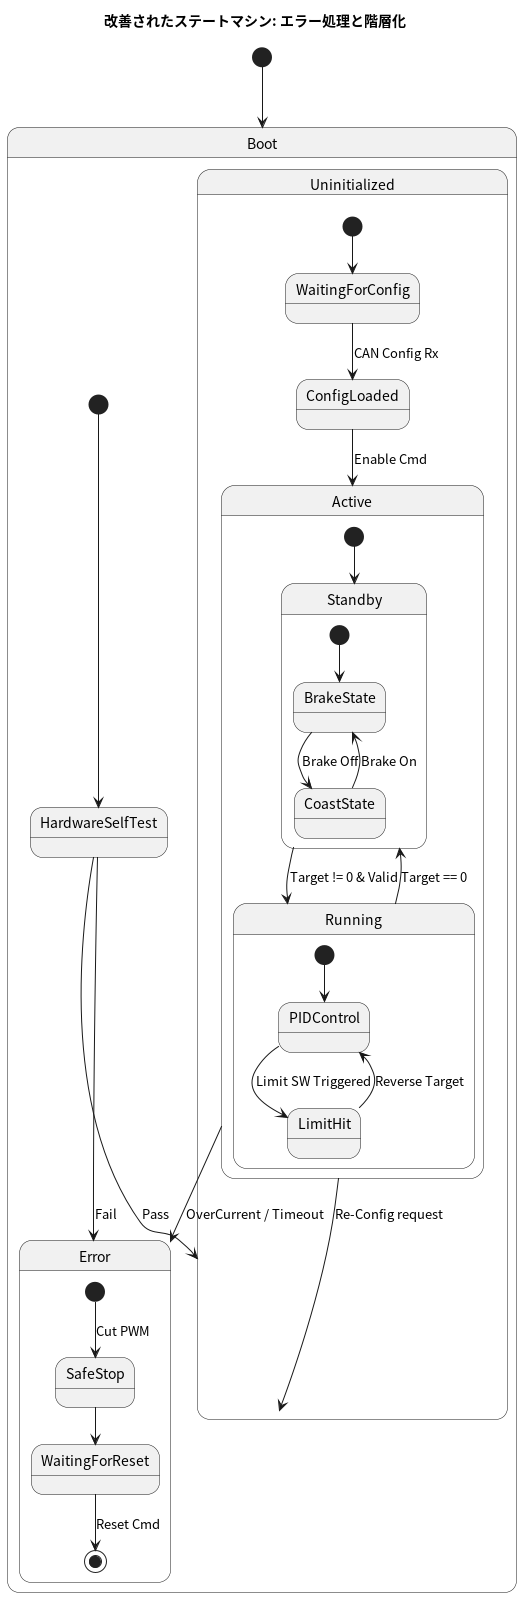

The diagram above was rendered by PlantUML. Its source (embedded in the PNG):
@startuml
    title 改善されたステートマシン: エラー処理と階層化

    [*] --> Boot

    state Boot {
        [*] --> HardwareSelfTest
        HardwareSelfTest --> Error : Fail
        HardwareSelfTest --> Uninitialized : Pass
    }

    state Uninitialized {
        [*] --> WaitingForConfig
        WaitingForConfig --> ConfigLoaded : CAN Config Rx
        ConfigLoaded --> Active : Enable Cmd
    }

    state Active {
        state Standby {
            [*] --> BrakeState
            BrakeState --> CoastState : Brake Off
            CoastState --> BrakeState : Brake On
        }

        state Running {
            [*] --> PIDControl
            PIDControl --> LimitHit : Limit SW Triggered
            LimitHit --> PIDControl : Reverse Target
        }

        [*] --> Standby
        Standby --> Running : Target != 0 & Valid
        Running --> Standby : Target == 0
    }

    state Error {
        [*] --> SafeStop : Cut PWM
        SafeStop --> WaitingForReset
        WaitingForReset --> [*] : Reset Cmd
    }

    Active --> Error : OverCurrent / Timeout
    Active --> Uninitialized : Re-Config request
@enduml